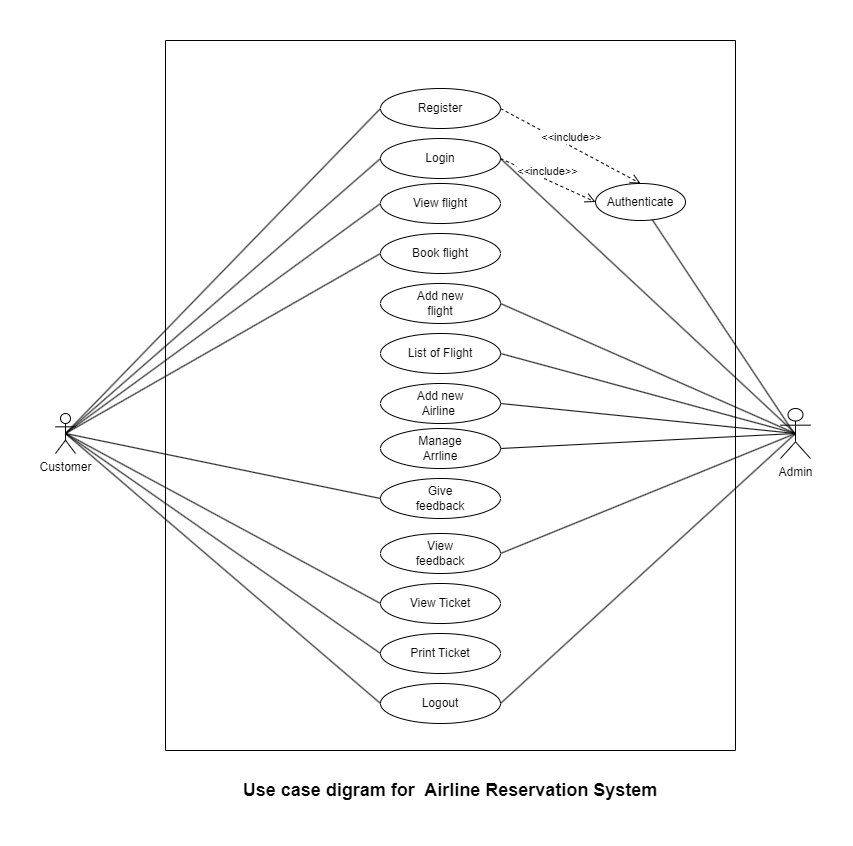

The diagram above was exported from draw.io. Its source (the exported page's mxGraphModel, read from the mxfile embedded in the PNG):
<mxGraphModel dx="1727" dy="1010" grid="1" gridSize="10" guides="1" tooltips="1" connect="1" arrows="1" fold="1" page="1" pageScale="1" pageWidth="850" pageHeight="1100" math="0" shadow="0">
  <root>
    <mxCell id="0" />
    <mxCell id="1" parent="0" />
    <mxCell id="XHlUfDZXjZUD4O3Y694--5" value="" style="group" parent="1" vertex="1" connectable="0">
      <mxGeometry x="48" y="168" width="755" height="765" as="geometry" />
    </mxCell>
    <mxCell id="V8WEoiLmAIWSJFRNlvsp-54" value="" style="rounded=0;whiteSpace=wrap;html=1;direction=south;fillColor=none;container=0;strokeColor=default;" parent="XHlUfDZXjZUD4O3Y694--5" vertex="1">
      <mxGeometry x="110" width="570" height="710" as="geometry" />
    </mxCell>
    <mxCell id="MvB726IRG30fbcaRGMTJ-1" value="" style="ellipse;whiteSpace=wrap;html=1;container=0;" parent="XHlUfDZXjZUD4O3Y694--5" vertex="1">
      <mxGeometry x="325" y="98" width="120" height="40" as="geometry" />
    </mxCell>
    <mxCell id="MvB726IRG30fbcaRGMTJ-3" value="" style="ellipse;whiteSpace=wrap;html=1;container=0;" parent="XHlUfDZXjZUD4O3Y694--5" vertex="1">
      <mxGeometry x="325" y="143" width="120" height="40" as="geometry" />
    </mxCell>
    <mxCell id="MvB726IRG30fbcaRGMTJ-4" value="" style="ellipse;whiteSpace=wrap;html=1;container=0;" parent="XHlUfDZXjZUD4O3Y694--5" vertex="1">
      <mxGeometry x="325" y="243" width="120" height="40" as="geometry" />
    </mxCell>
    <mxCell id="MvB726IRG30fbcaRGMTJ-7" value="" style="ellipse;whiteSpace=wrap;html=1;container=0;" parent="XHlUfDZXjZUD4O3Y694--5" vertex="1">
      <mxGeometry x="325" y="193" width="120" height="40" as="geometry" />
    </mxCell>
    <mxCell id="MvB726IRG30fbcaRGMTJ-8" value="" style="ellipse;whiteSpace=wrap;html=1;container=0;" parent="XHlUfDZXjZUD4O3Y694--5" vertex="1">
      <mxGeometry x="325" y="293" width="120" height="40" as="geometry" />
    </mxCell>
    <mxCell id="MvB726IRG30fbcaRGMTJ-9" value="" style="ellipse;whiteSpace=wrap;html=1;container=0;" parent="XHlUfDZXjZUD4O3Y694--5" vertex="1">
      <mxGeometry x="325" y="388" width="120" height="40" as="geometry" />
    </mxCell>
    <mxCell id="MvB726IRG30fbcaRGMTJ-10" value="" style="ellipse;whiteSpace=wrap;html=1;container=0;" parent="XHlUfDZXjZUD4O3Y694--5" vertex="1">
      <mxGeometry x="325" y="343" width="120" height="40" as="geometry" />
    </mxCell>
    <mxCell id="MvB726IRG30fbcaRGMTJ-11" value="" style="ellipse;whiteSpace=wrap;html=1;container=0;" parent="XHlUfDZXjZUD4O3Y694--5" vertex="1">
      <mxGeometry x="325" y="643" width="120" height="40" as="geometry" />
    </mxCell>
    <mxCell id="MvB726IRG30fbcaRGMTJ-19" value="Login" style="text;html=1;strokeColor=none;fillColor=none;align=center;verticalAlign=middle;whiteSpace=wrap;rounded=0;container=0;" parent="XHlUfDZXjZUD4O3Y694--5" vertex="1">
      <mxGeometry x="350" y="103" width="70" height="30" as="geometry" />
    </mxCell>
    <mxCell id="MvB726IRG30fbcaRGMTJ-20" value="Customer" style="shape=umlActor;verticalLabelPosition=bottom;verticalAlign=top;html=1;outlineConnect=0;container=0;" parent="XHlUfDZXjZUD4O3Y694--5" vertex="1">
      <mxGeometry y="373" width="20" height="40" as="geometry" />
    </mxCell>
    <mxCell id="MvB726IRG30fbcaRGMTJ-24" value="Admin" style="shape=umlActor;verticalLabelPosition=bottom;verticalAlign=top;html=1;outlineConnect=0;container=0;" parent="XHlUfDZXjZUD4O3Y694--5" vertex="1">
      <mxGeometry x="725" y="368" width="30" height="50" as="geometry" />
    </mxCell>
    <mxCell id="MvB726IRG30fbcaRGMTJ-29" value="Authenticate" style="ellipse;whiteSpace=wrap;html=1;container=0;" parent="XHlUfDZXjZUD4O3Y694--5" vertex="1">
      <mxGeometry x="540" y="143" width="90" height="37" as="geometry" />
    </mxCell>
    <mxCell id="MvB726IRG30fbcaRGMTJ-32" value="View flight" style="text;html=1;strokeColor=none;fillColor=none;align=center;verticalAlign=middle;whiteSpace=wrap;rounded=0;container=0;" parent="XHlUfDZXjZUD4O3Y694--5" vertex="1">
      <mxGeometry x="350" y="148" width="70" height="30" as="geometry" />
    </mxCell>
    <mxCell id="MvB726IRG30fbcaRGMTJ-33" value="Give feedback" style="text;html=1;strokeColor=none;fillColor=none;align=center;verticalAlign=middle;whiteSpace=wrap;rounded=0;container=0;" parent="XHlUfDZXjZUD4O3Y694--5" vertex="1">
      <mxGeometry x="350" y="448" width="70" height="30" as="geometry" />
    </mxCell>
    <mxCell id="MvB726IRG30fbcaRGMTJ-34" value="Manage Arrline" style="text;html=1;strokeColor=none;fillColor=none;align=center;verticalAlign=middle;whiteSpace=wrap;rounded=0;container=0;" parent="XHlUfDZXjZUD4O3Y694--5" vertex="1">
      <mxGeometry x="350" y="393" width="70" height="30" as="geometry" />
    </mxCell>
    <mxCell id="MvB726IRG30fbcaRGMTJ-36" value="Add new flight" style="text;html=1;strokeColor=none;fillColor=none;align=center;verticalAlign=middle;whiteSpace=wrap;rounded=0;container=0;" parent="XHlUfDZXjZUD4O3Y694--5" vertex="1">
      <mxGeometry x="350" y="248" width="70" height="30" as="geometry" />
    </mxCell>
    <mxCell id="MvB726IRG30fbcaRGMTJ-37" value="Book flight" style="text;html=1;strokeColor=none;fillColor=none;align=center;verticalAlign=middle;whiteSpace=wrap;rounded=0;container=0;" parent="XHlUfDZXjZUD4O3Y694--5" vertex="1">
      <mxGeometry x="350" y="198" width="70" height="30" as="geometry" />
    </mxCell>
    <mxCell id="MvB726IRG30fbcaRGMTJ-39" value="List of Flight" style="text;html=1;strokeColor=none;fillColor=none;align=center;verticalAlign=middle;whiteSpace=wrap;rounded=0;container=0;" parent="XHlUfDZXjZUD4O3Y694--5" vertex="1">
      <mxGeometry x="350" y="298" width="70" height="30" as="geometry" />
    </mxCell>
    <mxCell id="MvB726IRG30fbcaRGMTJ-40" value="Logout" style="text;html=1;strokeColor=none;fillColor=none;align=center;verticalAlign=middle;whiteSpace=wrap;rounded=0;container=0;" parent="XHlUfDZXjZUD4O3Y694--5" vertex="1">
      <mxGeometry x="350" y="648" width="70" height="30" as="geometry" />
    </mxCell>
    <mxCell id="25uxzDbeUEEKV3MyU2QR-24" value="&lt;font size=&quot;1&quot; style=&quot;&quot;&gt;&lt;b style=&quot;font-size: 18px;&quot;&gt;Use case digram for&amp;nbsp; Airline Reservation System&lt;/b&gt;&lt;/font&gt;" style="text;html=1;strokeColor=none;fillColor=none;align=center;verticalAlign=middle;whiteSpace=wrap;rounded=0;container=0;" parent="XHlUfDZXjZUD4O3Y694--5" vertex="1">
      <mxGeometry x="165" y="735" width="460" height="30" as="geometry" />
    </mxCell>
    <mxCell id="V8WEoiLmAIWSJFRNlvsp-20" value="" style="endArrow=none;html=1;rounded=0;exitX=0.5;exitY=0.5;exitDx=0;exitDy=0;exitPerimeter=0;entryX=0;entryY=0.5;entryDx=0;entryDy=0;" parent="XHlUfDZXjZUD4O3Y694--5" source="MvB726IRG30fbcaRGMTJ-20" target="V8WEoiLmAIWSJFRNlvsp-21" edge="1">
      <mxGeometry width="50" height="50" relative="1" as="geometry">
        <mxPoint x="60" y="323" as="sourcePoint" />
        <mxPoint x="300" y="308" as="targetPoint" />
      </mxGeometry>
    </mxCell>
    <mxCell id="V8WEoiLmAIWSJFRNlvsp-21" value="" style="ellipse;whiteSpace=wrap;html=1;container=0;" parent="XHlUfDZXjZUD4O3Y694--5" vertex="1">
      <mxGeometry x="325" y="48" width="120" height="40" as="geometry" />
    </mxCell>
    <mxCell id="V8WEoiLmAIWSJFRNlvsp-22" value="Register" style="text;html=1;strokeColor=none;fillColor=none;align=center;verticalAlign=middle;whiteSpace=wrap;rounded=0;container=0;" parent="XHlUfDZXjZUD4O3Y694--5" vertex="1">
      <mxGeometry x="350" y="53" width="70" height="30" as="geometry" />
    </mxCell>
    <mxCell id="V8WEoiLmAIWSJFRNlvsp-23" value="" style="endArrow=none;html=1;rounded=0;exitX=0.5;exitY=0.5;exitDx=0;exitDy=0;exitPerimeter=0;entryX=0;entryY=0.5;entryDx=0;entryDy=0;" parent="XHlUfDZXjZUD4O3Y694--5" source="MvB726IRG30fbcaRGMTJ-20" target="MvB726IRG30fbcaRGMTJ-1" edge="1">
      <mxGeometry width="50" height="50" relative="1" as="geometry">
        <mxPoint x="60" y="438" as="sourcePoint" />
        <mxPoint x="335.0000000000002" y="78" as="targetPoint" />
      </mxGeometry>
    </mxCell>
    <mxCell id="V8WEoiLmAIWSJFRNlvsp-24" value="&amp;lt;&amp;lt;include&amp;gt;&amp;gt;" style="html=1;verticalAlign=bottom;endArrow=open;dashed=1;endSize=8;rounded=0;exitX=1;exitY=0.5;exitDx=0;exitDy=0;entryX=0.5;entryY=0;entryDx=0;entryDy=0;" parent="XHlUfDZXjZUD4O3Y694--5" source="V8WEoiLmAIWSJFRNlvsp-21" target="MvB726IRG30fbcaRGMTJ-29" edge="1">
      <mxGeometry relative="1" as="geometry">
        <mxPoint x="460" y="138" as="sourcePoint" />
        <mxPoint x="30" y="418" as="targetPoint" />
      </mxGeometry>
    </mxCell>
    <mxCell id="V8WEoiLmAIWSJFRNlvsp-26" value="&amp;lt;&amp;lt;include&amp;gt;&amp;gt;" style="html=1;verticalAlign=bottom;endArrow=open;dashed=1;endSize=8;rounded=0;exitX=1;exitY=0.5;exitDx=0;exitDy=0;entryX=0;entryY=0.5;entryDx=0;entryDy=0;" parent="XHlUfDZXjZUD4O3Y694--5" source="MvB726IRG30fbcaRGMTJ-1" target="MvB726IRG30fbcaRGMTJ-29" edge="1">
      <mxGeometry relative="1" as="geometry">
        <mxPoint x="455" y="78" as="sourcePoint" />
        <mxPoint x="540" y="68" as="targetPoint" />
      </mxGeometry>
    </mxCell>
    <mxCell id="V8WEoiLmAIWSJFRNlvsp-27" value="" style="endArrow=none;html=1;rounded=0;" parent="XHlUfDZXjZUD4O3Y694--5" source="MvB726IRG30fbcaRGMTJ-29" edge="1">
      <mxGeometry width="50" height="50" relative="1" as="geometry">
        <mxPoint x="74.99999999999977" y="317" as="sourcePoint" />
        <mxPoint x="740" y="395" as="targetPoint" />
      </mxGeometry>
    </mxCell>
    <mxCell id="V8WEoiLmAIWSJFRNlvsp-33" value="" style="endArrow=none;html=1;rounded=0;exitX=0.5;exitY=0.5;exitDx=0;exitDy=0;exitPerimeter=0;entryX=0;entryY=0.5;entryDx=0;entryDy=0;" parent="XHlUfDZXjZUD4O3Y694--5" source="MvB726IRG30fbcaRGMTJ-20" target="MvB726IRG30fbcaRGMTJ-7" edge="1">
      <mxGeometry width="50" height="50" relative="1" as="geometry">
        <mxPoint x="60" y="438" as="sourcePoint" />
        <mxPoint x="334.9999999999959" y="128" as="targetPoint" />
      </mxGeometry>
    </mxCell>
    <mxCell id="V8WEoiLmAIWSJFRNlvsp-34" value="" style="endArrow=none;html=1;rounded=0;exitX=0.5;exitY=0.5;exitDx=0;exitDy=0;exitPerimeter=0;entryX=0;entryY=0.5;entryDx=0;entryDy=0;" parent="XHlUfDZXjZUD4O3Y694--5" source="MvB726IRG30fbcaRGMTJ-20" target="MvB726IRG30fbcaRGMTJ-3" edge="1">
      <mxGeometry width="50" height="50" relative="1" as="geometry">
        <mxPoint x="60" y="438" as="sourcePoint" />
        <mxPoint x="344.9999999999959" y="138" as="targetPoint" />
      </mxGeometry>
    </mxCell>
    <mxCell id="V8WEoiLmAIWSJFRNlvsp-35" value="" style="endArrow=none;html=1;rounded=0;exitX=1;exitY=0.5;exitDx=0;exitDy=0;entryX=0.5;entryY=0.5;entryDx=0;entryDy=0;entryPerimeter=0;" parent="XHlUfDZXjZUD4O3Y694--5" source="MvB726IRG30fbcaRGMTJ-11" target="MvB726IRG30fbcaRGMTJ-24" edge="1">
      <mxGeometry width="50" height="50" relative="1" as="geometry">
        <mxPoint x="90.00000000000023" y="468" as="sourcePoint" />
        <mxPoint x="354.9999999999959" y="148" as="targetPoint" />
      </mxGeometry>
    </mxCell>
    <mxCell id="V8WEoiLmAIWSJFRNlvsp-37" value="" style="endArrow=none;html=1;rounded=0;exitX=0.5;exitY=0.5;exitDx=0;exitDy=0;exitPerimeter=0;entryX=1;entryY=0.5;entryDx=0;entryDy=0;" parent="XHlUfDZXjZUD4O3Y694--5" source="MvB726IRG30fbcaRGMTJ-24" target="MvB726IRG30fbcaRGMTJ-9" edge="1">
      <mxGeometry width="50" height="50" relative="1" as="geometry">
        <mxPoint x="110.00000000000023" y="488" as="sourcePoint" />
        <mxPoint x="374.9999999999959" y="168" as="targetPoint" />
      </mxGeometry>
    </mxCell>
    <mxCell id="V8WEoiLmAIWSJFRNlvsp-44" value="" style="endArrow=none;html=1;rounded=0;exitX=1;exitY=0.5;exitDx=0;exitDy=0;entryX=0.5;entryY=0.5;entryDx=0;entryDy=0;entryPerimeter=0;" parent="XHlUfDZXjZUD4O3Y694--5" source="MvB726IRG30fbcaRGMTJ-1" target="MvB726IRG30fbcaRGMTJ-24" edge="1">
      <mxGeometry width="50" height="50" relative="1" as="geometry">
        <mxPoint x="455" y="188" as="sourcePoint" />
        <mxPoint x="750" y="403" as="targetPoint" />
      </mxGeometry>
    </mxCell>
    <mxCell id="V8WEoiLmAIWSJFRNlvsp-50" value="" style="endArrow=none;html=1;rounded=0;entryX=0;entryY=0.5;entryDx=0;entryDy=0;exitX=0.5;exitY=0.5;exitDx=0;exitDy=0;exitPerimeter=0;" parent="XHlUfDZXjZUD4O3Y694--5" source="MvB726IRG30fbcaRGMTJ-20" target="MvB726IRG30fbcaRGMTJ-11" edge="1">
      <mxGeometry width="50" height="50" relative="1" as="geometry">
        <mxPoint x="60" y="438" as="sourcePoint" />
        <mxPoint x="334.9999999999998" y="428" as="targetPoint" />
      </mxGeometry>
    </mxCell>
    <mxCell id="yIpZuUxvSg5GU52PWqqR-2" value="" style="ellipse;whiteSpace=wrap;html=1;container=0;" parent="XHlUfDZXjZUD4O3Y694--5" vertex="1">
      <mxGeometry x="325" y="438" width="120" height="40" as="geometry" />
    </mxCell>
    <mxCell id="yIpZuUxvSg5GU52PWqqR-3" value="Give feedback" style="text;html=1;strokeColor=none;fillColor=none;align=center;verticalAlign=middle;whiteSpace=wrap;rounded=0;container=0;" parent="XHlUfDZXjZUD4O3Y694--5" vertex="1">
      <mxGeometry x="350" y="443" width="70" height="30" as="geometry" />
    </mxCell>
    <mxCell id="yIpZuUxvSg5GU52PWqqR-4" value="" style="endArrow=none;html=1;rounded=0;entryX=1;entryY=0.5;entryDx=0;entryDy=0;" parent="XHlUfDZXjZUD4O3Y694--5" target="yIpZuUxvSg5GU52PWqqR-5" edge="1">
      <mxGeometry width="50" height="50" relative="1" as="geometry">
        <mxPoint x="740" y="393" as="sourcePoint" />
        <mxPoint x="445" y="543" as="targetPoint" />
      </mxGeometry>
    </mxCell>
    <mxCell id="yIpZuUxvSg5GU52PWqqR-5" value="" style="ellipse;whiteSpace=wrap;html=1;container=0;" parent="XHlUfDZXjZUD4O3Y694--5" vertex="1">
      <mxGeometry x="325" y="493" width="120" height="40" as="geometry" />
    </mxCell>
    <mxCell id="yIpZuUxvSg5GU52PWqqR-6" value="View feedback" style="text;html=1;strokeColor=none;fillColor=none;align=center;verticalAlign=middle;whiteSpace=wrap;rounded=0;container=0;" parent="XHlUfDZXjZUD4O3Y694--5" vertex="1">
      <mxGeometry x="350" y="498" width="70" height="30" as="geometry" />
    </mxCell>
    <mxCell id="yIpZuUxvSg5GU52PWqqR-9" value="" style="ellipse;whiteSpace=wrap;html=1;container=0;" parent="XHlUfDZXjZUD4O3Y694--5" vertex="1">
      <mxGeometry x="325" y="543" width="120" height="40" as="geometry" />
    </mxCell>
    <mxCell id="yIpZuUxvSg5GU52PWqqR-10" value="View Ticket" style="text;html=1;strokeColor=none;fillColor=none;align=center;verticalAlign=middle;whiteSpace=wrap;rounded=0;container=0;" parent="XHlUfDZXjZUD4O3Y694--5" vertex="1">
      <mxGeometry x="350" y="548" width="70" height="30" as="geometry" />
    </mxCell>
    <mxCell id="yIpZuUxvSg5GU52PWqqR-11" value="" style="ellipse;whiteSpace=wrap;html=1;container=0;" parent="XHlUfDZXjZUD4O3Y694--5" vertex="1">
      <mxGeometry x="325" y="593" width="120" height="40" as="geometry" />
    </mxCell>
    <mxCell id="yIpZuUxvSg5GU52PWqqR-12" value="Print Ticket" style="text;html=1;strokeColor=none;fillColor=none;align=center;verticalAlign=middle;whiteSpace=wrap;rounded=0;container=0;" parent="XHlUfDZXjZUD4O3Y694--5" vertex="1">
      <mxGeometry x="350" y="598" width="70" height="30" as="geometry" />
    </mxCell>
    <mxCell id="yIpZuUxvSg5GU52PWqqR-13" value="" style="endArrow=none;html=1;rounded=0;entryX=0;entryY=0.5;entryDx=0;entryDy=0;exitX=0.5;exitY=0.5;exitDx=0;exitDy=0;exitPerimeter=0;" parent="XHlUfDZXjZUD4O3Y694--5" source="MvB726IRG30fbcaRGMTJ-20" target="yIpZuUxvSg5GU52PWqqR-2" edge="1">
      <mxGeometry width="50" height="50" relative="1" as="geometry">
        <mxPoint x="60" y="438" as="sourcePoint" />
        <mxPoint x="307" y="308" as="targetPoint" />
      </mxGeometry>
    </mxCell>
    <mxCell id="yIpZuUxvSg5GU52PWqqR-14" value="" style="endArrow=none;html=1;rounded=0;entryX=0;entryY=0.5;entryDx=0;entryDy=0;exitX=0.5;exitY=0.5;exitDx=0;exitDy=0;exitPerimeter=0;" parent="XHlUfDZXjZUD4O3Y694--5" source="MvB726IRG30fbcaRGMTJ-20" target="yIpZuUxvSg5GU52PWqqR-9" edge="1">
      <mxGeometry width="50" height="50" relative="1" as="geometry">
        <mxPoint x="60" y="438" as="sourcePoint" />
        <mxPoint x="335" y="468" as="targetPoint" />
      </mxGeometry>
    </mxCell>
    <mxCell id="yIpZuUxvSg5GU52PWqqR-15" value="" style="endArrow=none;html=1;rounded=0;entryX=0;entryY=0.5;entryDx=0;entryDy=0;exitX=0.5;exitY=0.5;exitDx=0;exitDy=0;exitPerimeter=0;" parent="XHlUfDZXjZUD4O3Y694--5" source="MvB726IRG30fbcaRGMTJ-20" target="yIpZuUxvSg5GU52PWqqR-11" edge="1">
      <mxGeometry width="50" height="50" relative="1" as="geometry">
        <mxPoint x="60" y="438" as="sourcePoint" />
        <mxPoint x="335" y="573" as="targetPoint" />
      </mxGeometry>
    </mxCell>
    <mxCell id="yIpZuUxvSg5GU52PWqqR-17" value="" style="endArrow=none;html=1;rounded=0;exitX=0.5;exitY=0.5;exitDx=0;exitDy=0;exitPerimeter=0;entryX=1;entryY=0.5;entryDx=0;entryDy=0;" parent="XHlUfDZXjZUD4O3Y694--5" source="MvB726IRG30fbcaRGMTJ-24" target="MvB726IRG30fbcaRGMTJ-10" edge="1">
      <mxGeometry width="50" height="50" relative="1" as="geometry">
        <mxPoint x="750" y="403" as="sourcePoint" />
        <mxPoint x="455" y="418" as="targetPoint" />
      </mxGeometry>
    </mxCell>
    <mxCell id="yIpZuUxvSg5GU52PWqqR-18" value="" style="endArrow=none;html=1;rounded=0;exitX=0.5;exitY=0.5;exitDx=0;exitDy=0;exitPerimeter=0;entryX=1;entryY=0.5;entryDx=0;entryDy=0;" parent="XHlUfDZXjZUD4O3Y694--5" source="MvB726IRG30fbcaRGMTJ-24" target="MvB726IRG30fbcaRGMTJ-8" edge="1">
      <mxGeometry width="50" height="50" relative="1" as="geometry">
        <mxPoint x="760" y="413" as="sourcePoint" />
        <mxPoint x="455" y="373" as="targetPoint" />
      </mxGeometry>
    </mxCell>
    <mxCell id="yIpZuUxvSg5GU52PWqqR-19" value="" style="endArrow=none;html=1;rounded=0;exitX=0.5;exitY=0.5;exitDx=0;exitDy=0;exitPerimeter=0;entryX=1;entryY=0.5;entryDx=0;entryDy=0;" parent="XHlUfDZXjZUD4O3Y694--5" source="MvB726IRG30fbcaRGMTJ-24" target="MvB726IRG30fbcaRGMTJ-4" edge="1">
      <mxGeometry width="50" height="50" relative="1" as="geometry">
        <mxPoint x="770" y="423" as="sourcePoint" />
        <mxPoint x="455" y="323" as="targetPoint" />
      </mxGeometry>
    </mxCell>
    <mxCell id="yIpZuUxvSg5GU52PWqqR-22" value="Add new Airline&amp;nbsp;" style="text;html=1;strokeColor=none;fillColor=none;align=center;verticalAlign=middle;whiteSpace=wrap;rounded=0;" parent="XHlUfDZXjZUD4O3Y694--5" vertex="1">
      <mxGeometry x="355" y="348" width="60" height="30" as="geometry" />
    </mxCell>
  </root>
</mxGraphModel>